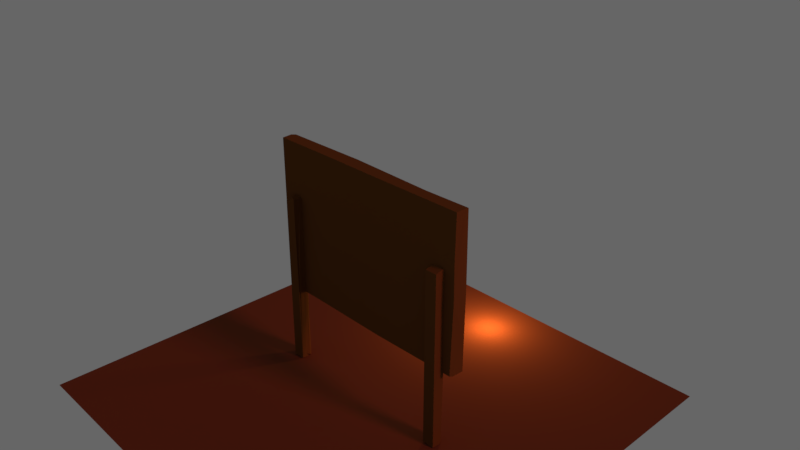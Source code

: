 # Source: sign.blend  (saved by Blender 2.78.0; exported with 4.5.12 LTS)
import bpy
from mathutils import Matrix  # noqa: F401  (used for matrix-valued properties, if any)

bpy.ops.wm.read_factory_settings(use_empty=True)
scene = bpy.context.scene
scene.name = 'Scene'

# ---- collections
col_collection_1 = bpy.data.collections.new('Collection 1'); scene.collection.children.link(col_collection_1)

# ---- images (referenced by path relative to the original .blend; pixels are not part of the script)
import os
ASSET_DIR = os.environ.get("B2B_ASSET_DIR", "")  # directory of the original .blend (textures are referenced by path, not embedded)
HERE = os.path.dirname(os.path.abspath(__file__))  # packed textures are extracted next to this script under _unpacked/

def load_image(name, relpath, width, height, colorspace="sRGB"):
    """Load a texture the original file referenced (path relative to the .blend, or extracted next to this script)."""
    p = next((c for c in (os.path.join(HERE, relpath), os.path.join(ASSET_DIR, relpath)) if relpath and os.path.exists(c)), "")
    if p:
        img = bpy.data.images.load(p, check_existing=True)
        img.name = name
    else:  # same state as the original file: an image datablock whose file is absent (Cycles renders it pink)
        img = bpy.data.images.new(name, width, height)
        img.source = "FILE"
        img.filepath = "//" + (relpath or name)
    img.colorspace_settings.name = colorspace
    return img
img_untitled = load_image('Untitled', 'sign.jpg', 1024, 1024, 'sRGB')

# ---- materials (node trees are filled in below, after node groups)
mat_material_004 = bpy.data.materials.new('Material.004')
mat_material_004.alpha_threshold = 0.0
mat_material_004.diffuse_color = (0.2738, 0.2738, 0.2738, 1.0)
mat_material_004.roughness = 0.5
mat_material = bpy.data.materials.new('Material')
mat_material.alpha_threshold = 0.0
mat_material.diffuse_color = (1.0, 1.0, 1.0, 1.0)
mat_material.roughness = 0.5
mat_material.line_color = (0.0, 0.0, 0.0, 1.0)
mat_material_002 = bpy.data.materials.new('Material.002')
mat_material_002.alpha_threshold = 0.0
mat_material_002.roughness = 0.5
mat_material_003 = bpy.data.materials.new('Material.003')
mat_material_003.alpha_threshold = 0.0
mat_material_003.roughness = 0.5
mat_material_001 = bpy.data.materials.new('Material.001')
mat_material_001.alpha_threshold = 0.0
mat_material_001.roughness = 0.5

# ---- material node trees
mat_material.use_nodes = True; mat_material.node_tree.nodes.clear()
_N = mat_material.node_tree.nodes; _L = mat_material.node_tree.links
n0 = _N.new('ShaderNodeOutputMaterial'); n0.name = 'Material Output'; n0.location = (300, 300)
n1 = _N.new('ShaderNodeBsdfDiffuse'); n1.name = 'Diffuse BSDF'; n1.location = (10, 300)
n1.inputs[0].default_value = (0.1356, 0.04971, 0.0137, 1.0)
n2 = _N.new('ShaderNodeTexImage'); n2.name = 'Image Texture'; n2.location = (73, 91)
n2.width = 140
n2.image = img_untitled
_L.new(n1.outputs[0], n0.inputs[0])
n0.is_active_output = True
mat_material_002.use_nodes = True; mat_material_002.node_tree.nodes.clear()
_N = mat_material_002.node_tree.nodes; _L = mat_material_002.node_tree.links
n0 = _N.new('ShaderNodeOutputMaterial'); n0.name = 'Material Output'; n0.location = (300, 300)
n1 = _N.new('ShaderNodeBsdfDiffuse'); n1.name = 'Diffuse BSDF'; n1.location = (10, 300)
n1.inputs[0].default_value = (0.03522, 0.03522, 0.03522, 1.0)
n2 = _N.new('ShaderNodeTexImage'); n2.name = 'Image Texture'; n2.location = (41, 89)
n2.width = 140
n2.image = img_untitled
_L.new(n1.outputs[0], n0.inputs[0])
n0.is_active_output = True
mat_material_003.use_nodes = True; mat_material_003.node_tree.nodes.clear()
_N = mat_material_003.node_tree.nodes; _L = mat_material_003.node_tree.links
n0 = _N.new('ShaderNodeOutputMaterial'); n0.name = 'Material Output'; n0.location = (300, 300)
n1 = _N.new('ShaderNodeEmission'); n1.name = 'Emission'; n1.location = (10, 300)
n1.inputs[0].default_value = (0.8, 0.8, 0.8, 1.0)
_L.new(n1.outputs[0], n0.inputs[0])
n0.is_active_output = True
mat_material_001.use_nodes = True; mat_material_001.node_tree.nodes.clear()
_N = mat_material_001.node_tree.nodes; _L = mat_material_001.node_tree.links
n0 = _N.new('ShaderNodeOutputMaterial'); n0.name = 'Material Output'; n0.location = (300, 300)
n1 = _N.new('ShaderNodeBsdfDiffuse'); n1.name = 'Diffuse BSDF'; n1.location = (10, 300)
n1.inputs[0].default_value = (0.1473, 0.03875, 0.01891, 1.0)
_L.new(n1.outputs[0], n0.inputs[0])
n0.is_active_output = True

# ---- world
world_world = bpy.data.worlds.new('World'); scene.world = world_world
world_world.use_nodes = True; world_world.node_tree.nodes.clear()
_N = world_world.node_tree.nodes; _L = world_world.node_tree.links
n0 = _N.new('ShaderNodeOutputWorld'); n0.name = 'World Output'; n0.location = (300, 300)
n1 = _N.new('ShaderNodeBackground'); n1.name = 'Background'; n1.location = (10, 300)
n1.inputs[0].default_value = (0.1329, 0.1329, 0.1329, 1.0)
_L.new(n1.outputs[0], n0.inputs[0])
n0.is_active_output = True
world_world.color = (0.05088, 0.05088, 0.05088)
world_world.use_sun_shadow = False
world_world.sun_shadow_jitter_overblur = 0.0
world_world.cycles.sampling_method = 'MANUAL'

# ---- cameras
cam_camera = bpy.data.cameras.new('Camera')
cam_camera.clip_end = 100.0
cam_camera.lens = 35.0
cam_camera.sensor_width = 32.0
cam_camera.sensor_height = 18.0
cam_camera.ortho_scale = 7.314
cam_camera.dof.focus_distance = 0.0

# ---- lights
light_point = bpy.data.lights.new('Point', 'POINT')
light_point.color = (0.553, 0.3143, 0.08287)
light_point.transmission_factor = 0.0
light_point.energy = 86.7
light_point.shadow_buffer_clip_start = 0.5
light_point.shadow_soft_size = 0.1
light_point.shadow_maximum_resolution = 0.006
light_point.use_absolute_resolution = True
light_lamp = bpy.data.lights.new('Lamp', 'SUN')
light_lamp.color = (1.0, 0.2718, 0.2454)
light_lamp.transmission_factor = 0.0
light_lamp.cutoff_distance = 30.0
light_lamp.angle = 0.1993
light_lamp.energy = 1.0
light_lamp.shadow_buffer_clip_start = 1.001
light_lamp.shadow_soft_size = 0.1
light_lamp.shadow_cascade_max_distance = 1000.0

# ---- meshes
me_group12742 = bpy.data.meshes.new('Group12742')
me_group12742.from_pydata([(1.432, -0.5512, -0.1705), (1.434, 0.407, -0.05909), (1.433, -2.165, -0.05707), (-1.255, 0.3722, -0.2334), (-1.254, 0.407, -0.05605), (-1.256, -2.157, -0.2346), (1.594, -1.07, 0.1008), (1.599, -0.6415, 0.004391), (1.603, 0.109, 0.07569), (-1.604, 1.185, -0.1095), (0.9337, -0.1741, -0.1027), (-0.9703, 0.3762, -0.1094), (1.256, -0.7344, -0.1951), (1.263, -2.15, -0.225), (1.262, -2.109, -0.1528), (-1.433, -2.162, -0.09433), (-1.433, -2.16, -0.2346), (1.439, 0.9087, 0.04754), (-0.003132, -0.9024, 0.04963), (1.44, -0.9028, 0.1048), (-1.563, -1.045, -0.1046), (-0.2565, -1.069, -0.1095), (-0.7468, 0.8864, 0.04824), (-0.2468, 1.185, -0.1099), (0.6441, 1.186, -0.1052), (1.604, -0.1897, -0.1017), (-1.603, 1.185, 0.0363), (-1.601, 0.03463, -0.1091), (-1.603, -0.4882, 0.053), (-1.585, -1.058, 0.1036), (-1.574, -1.06, -0.06368), (0.3078, 1.185, 0.1039), (-1.587, 0.5511, -0.1022), (1.575, 1.174, 0.1021), (1.438, 0.9045, 0.1054), (-0.4207, 1.157, 0.09422), (-1.592, 0.1863, 0.1073), (-1.446, -0.9043, 0.1055), (1.542, -0.9605, 0.1044), (1.59, -0.04736, 0.1022), (-1.597, 1.174, 0.0895), (-1.433, 0.9007, 0.0956), (1.594, 1.18, -0.1033), (1.589, 0.5274, 0.0965), (1.601, 1.184, 0.04036), (1.426, 0.3469, -0.2275), (1.258, 0.4068, -0.1415), (1.256, 0.4072, -0.05703), (1.434, -2.162, -0.2334), (1.278, -2.177, -0.09188), (1.416, 0.3137, -0.2331), (1.348, 0.4055, -0.1871), (1.257, 0.4154, -0.2344), (-1.437, 0.8976, 0.03889), (1.291, -2.167, -0.051), (1.292, -1.409, -0.05026), (-0.2426, -0.3326, -0.1026), (0.9871, -1.069, -0.1015), (1.584, -1.072, -0.05459), (1.266, -1.422, -0.08625), (1.601, -1.07, -0.1092), (1.252, -2.139, -0.09207), (1.267, -0.4701, -0.1961), (-1.433, 0.4027, -0.1544), (-1.433, 0.4073, -0.05769), (-1.262, -1.469, -0.07287), (-1.341, -2.162, -0.05774), (-1.255, -2.162, -0.0577), (-1.43, 0.3766, -0.2355), (-1.426, -0.9295, -0.2316)], [], [(0, 1, 2), (3, 4, 5), (6, 7, 8), (9, 10, 11), (12, 13, 14), (5, 15, 16), (17, 18, 19), (6, 20, 21), (17, 22, 18), (23, 24, 25), (26, 27, 28), (6, 29, 30), (31, 9, 26), (26, 9, 32), (19, 33, 34), (35, 34, 31), (36, 29, 37), (19, 37, 29), (19, 38, 39), (19, 29, 38), (40, 28, 36), (34, 40, 41), (36, 28, 29), (28, 30, 29), (23, 31, 24), (8, 25, 42), (19, 43, 33), (8, 42, 44), (45, 1, 0), (1, 46, 47), (44, 24, 31), (34, 33, 31), (13, 48, 49), (13, 50, 48), (45, 51, 1), (52, 50, 13), (23, 25, 10), (7, 25, 8), (37, 18, 53), (18, 37, 19), (31, 23, 9), (9, 23, 10), (2, 49, 48), (1, 54, 2), (40, 26, 28), (31, 26, 35), (1, 47, 55), (46, 14, 47), (56, 57, 21), (58, 6, 21), (49, 2, 54), (55, 47, 59), (58, 21, 57), (58, 60, 25), (35, 40, 34), (35, 26, 40), (1, 55, 54), (49, 54, 55), (13, 49, 14), (49, 55, 61), (28, 27, 20), (27, 21, 20), (1, 51, 46), (52, 13, 62), (43, 44, 33), (33, 44, 31), (63, 64, 4), (5, 4, 65), (58, 57, 60), (10, 25, 60), (46, 52, 62), (62, 13, 12), (57, 10, 60), (56, 10, 57), (46, 62, 12), (14, 46, 12), (47, 14, 59), (49, 61, 14), (4, 64, 66), (64, 63, 15), (26, 32, 27), (11, 10, 56), (5, 67, 15), (4, 66, 65), (55, 59, 61), (59, 14, 61), (50, 52, 51), (51, 52, 46), (64, 15, 66), (15, 67, 66), (65, 67, 5), (67, 65, 66), (6, 8, 38), (6, 38, 29), (15, 63, 16), (68, 5, 69), (50, 51, 45), (50, 45, 48), (41, 17, 34), (34, 17, 19), (3, 63, 4), (68, 3, 5), (6, 58, 7), (58, 25, 7), (0, 2, 48), (0, 48, 45), (3, 68, 63), (68, 69, 63), (9, 11, 32), (32, 11, 27), (41, 22, 17), (37, 53, 41), (43, 8, 44), (38, 8, 39), (41, 36, 37), (41, 40, 36), (39, 8, 43), (19, 39, 43), (22, 53, 18), (53, 22, 41), (28, 20, 30), (6, 30, 20), (69, 5, 16), (16, 63, 69), (27, 56, 21), (27, 11, 56), (24, 42, 25), (44, 42, 24)])
me_group12742.polygons.foreach_set('material_index', [0, 0, 0, 0, 0, 0, 1, 0, 1, 0, 0, 0, 0, 0, 0, 0, 0, 0, 0, 0, 0, 0, 0, 0, 0, 0, 0, 0, 0, 0, 0, 0, 0, 0, 0, 0, 0, 0, 1, 0, 0, 0, 0, 0, 0, 0, 0, 0, 0, 0, 0, 0, 0, 0, 0, 0, 0, 0, 0, 0, 0, 0, 0, 0, 0, 0, 0, 0, 0, 0, 0, 0, 0, 0, 0, 0, 0, 0, 0, 0, 0, 0, 0, 0, 0, 0, 0, 0, 0, 0, 0, 0, 0, 0, 0, 0, 0, 0, 0, 0, 0, 0, 0, 0, 0, 0, 0, 0, 0, 0, 0, 0, 0, 0, 0, 0, 0, 0, 1, 0, 0, 0, 0, 0, 0, 0, 0, 0])
_uv = me_group12742.uv_layers.new(name='UVMap')
_uv.uv.foreach_set('vector', [0.8662, 0.248, 0.7482, 0.248, 0.8662, 0.004008, 0.8972, 0.748, 0.8722, 0.748, 0.8972, 0.504, 0.8722, 0.873, 0.9282, 0.873, 0.9282, 0.754, 0.7482, 0.498, 0.8662, 0.254, 0.8662, 0.498, 0.9592, 0.254, 0.9342, 0.498, 0.9592, 0.498, 0.8722, 0.9355, 0.9282, 0.9103, 0.9282, 0.9355, 0.2461, 0.004008, 0.004008, 0.248, 0.2461, 0.248, 0.2461, 0.254, 0.004008, 0.498, 0.2461, 0.498, 0.4941, 0.004008, 0.4941, 0.248, 0.2521, 0.248, 0.7482, 0.748, 0.8662, 0.748, 0.8662, 0.504, 0.2521, 0.748, 0.4941, 0.748, 0.4941, 0.629, 0.5621, 0.9042, 0.8042, 0.879, 0.8042, 0.9042, 0.9282, 0.504, 0.9032, 0.748, 0.9282, 0.748, 0.9282, 0.879, 0.9282, 0.9042, 0.8102, 0.9042, 0.2501, 0.246, 0.4921, 0.002004, 0.2501, 0.002004, 0.2461, 0.754, 0.004008, 0.873, 0.2461, 0.873, 0.9902, 0.254, 0.9652, 0.498, 0.9902, 0.498, 0.5621, 0.9355, 0.8042, 0.9355, 0.8042, 0.9103, 0.4941, 0.9511, 0.4941, 0.9415, 0.3761, 0.9511, 0.5601, 0.877, 0.8022, 0.877, 0.5601, 0.9022, 0.7462, 0.746, 0.8642, 0.502, 0.7462, 0.502, 0.2521, 0.9355, 0.4941, 0.9103, 0.4941, 0.9355, 0.8662, 0.754, 0.8662, 0.873, 0.7482, 0.873, 0.9262, 0.9083, 0.8702, 0.9335, 0.8702, 0.9083, 0.128, 0.9355, 0.2461, 0.9355, 0.2461, 0.879, 0.9282, 0.498, 0.8722, 0.498, 0.9282, 0.254, 0.6182, 0.004008, 0.6182, 0.248, 0.5001, 0.248, 0.9592, 0.754, 0.9342, 0.873, 0.9592, 0.873, 0.9902, 0.873, 0.9652, 0.873, 0.9902, 0.754, 0.5621, 0.9824, 0.5871, 0.9728, 0.5871, 0.9824, 0.6182, 0.754, 0.6182, 0.873, 0.5001, 0.873, 0.8702, 0.252, 0.9262, 0.252, 0.8702, 0.496, 0.9747, 0.9042, 0.9747, 0.879, 0.9497, 0.9042, 0.2501, 0.9083, 0.4921, 0.9083, 0.2501, 0.9335, 0.9497, 0.9667, 0.9592, 0.9667, 0.9592, 0.9415, 0.4941, 0.879, 0.4941, 0.9042, 0.2521, 0.9042, 0.7422, 0.254, 0.6242, 0.498, 0.7422, 0.498, 0.8662, 0.9103, 0.8662, 0.9667, 0.8102, 0.9667, 0.002004, 0.002004, 0.2441, 0.002004, 0.002004, 0.246, 0.2461, 0.748, 0.004008, 0.748, 0.2461, 0.504, 0.4941, 0.754, 0.4941, 0.873, 0.2521, 0.873, 0.2441, 0.502, 0.002004, 0.502, 0.002004, 0.746, 0.9477, 0.877, 0.9727, 0.877, 0.9477, 0.9022, 0.9592, 0.504, 0.9342, 0.748, 0.9592, 0.748, 0.8042, 0.9667, 0.8042, 0.9571, 0.5621, 0.9667, 0.6242, 0.248, 0.7422, 0.004008, 0.7422, 0.248, 0.3701, 0.9415, 0.3701, 0.9511, 0.128, 0.9511, 0.998, 0.248, 0.998, 0.004008, 0.9963, 0.248, 0.5001, 0.498, 0.6182, 0.254, 0.6182, 0.498, 0.9012, 0.502, 0.9262, 0.502, 0.9012, 0.746, 0.9572, 0.9395, 0.9477, 0.9647, 0.9477, 0.9395, 0.126, 0.9395, 0.3681, 0.9395, 0.126, 0.9491, 0.6161, 0.002004, 0.4981, 0.246, 0.4981, 0.002004, 0.4941, 0.9571, 0.4941, 0.9667, 0.3761, 0.9667, 0.002004, 0.252, 0.2441, 0.252, 0.002004, 0.496, 0.5621, 0.9511, 0.8042, 0.9415, 0.8042, 0.9511, 0.9902, 0.004008, 0.9902, 0.248, 0.8722, 0.248, 0.3741, 0.9491, 0.3741, 0.9395, 0.4921, 0.9395, 0.6337, 0.9728, 0.6242, 0.9746, 0.6337, 0.9746, 0.9808, 0.998, 0.9825, 0.879, 0.9825, 0.998, 0.122, 0.998, 0.004008, 0.998, 0.122, 0.879, 0.7422, 0.504, 0.5001, 0.623, 0.7422, 0.623, 0.9747, 0.9415, 0.9747, 0.9667, 0.9652, 0.9667, 0.7422, 0.629, 0.5001, 0.748, 0.7422, 0.748, 0.9787, 0.996, 0.9805, 0.877, 0.9787, 0.877, 0.9902, 0.748, 0.9808, 0.748, 0.9902, 0.504, 0.9727, 0.9395, 0.9632, 0.9395, 0.9632, 0.9647, 0.4941, 0.504, 0.2521, 0.623, 0.4941, 0.623, 0.9902, 0.998, 0.9902, 0.879, 0.9885, 0.998, 0.6161, 0.752, 0.4981, 0.752, 0.4981, 0.871, 0.3741, 0.9551, 0.3741, 0.9647, 0.4921, 0.9551, 0.9572, 0.252, 0.9322, 0.496, 0.9322, 0.252, 0.7422, 0.873, 0.7422, 0.754, 0.6242, 0.873, 0.4921, 0.627, 0.2501, 0.627, 0.2501, 0.746, 0.8702, 0.871, 0.8702, 0.752, 0.9262, 0.752, 0.7402, 0.627, 0.4981, 0.746, 0.4981, 0.627, 0.8702, 0.246, 0.9882, 0.002004, 0.8702, 0.002004, 0.5932, 0.9824, 0.6026, 0.9824, 0.6026, 0.9728, 0.2501, 0.877, 0.2501, 0.9022, 0.4921, 0.877, 0.9652, 0.748, 0.9747, 0.748, 0.9747, 0.504, 0.7462, 0.871, 0.7462, 0.752, 0.8642, 0.752, 0.7402, 0.002004, 0.6222, 0.246, 0.6222, 0.002004, 0.9497, 0.9355, 0.9747, 0.9355, 0.9747, 0.9103, 0.4921, 0.502, 0.2501, 0.621, 0.2501, 0.502, 0.9342, 0.998, 0.9437, 0.998, 0.9437, 0.879, 0.3761, 0.9746, 0.4941, 0.9746, 0.4941, 0.9728, 0.6182, 0.9728, 0.6087, 0.9824, 0.6182, 0.9824, 0.5912, 0.9804, 0.6006, 0.9708, 0.5912, 0.9708, 0.9632, 0.746, 0.9632, 0.502, 0.9727, 0.502, 0.6067, 0.9804, 0.6161, 0.9708, 0.6067, 0.9708, 0.9262, 0.877, 0.8082, 0.877, 0.8082, 0.9022, 0.9322, 0.877, 0.9322, 0.996, 0.9417, 0.877, 0.5601, 0.9491, 0.8022, 0.9395, 0.5601, 0.9395, 0.3701, 0.9571, 0.3701, 0.9667, 0.128, 0.9667, 0.9572, 0.502, 0.9322, 0.746, 0.9322, 0.502, 0.4941, 0.254, 0.2521, 0.498, 0.4941, 0.498, 0.6222, 0.9726, 0.6317, 0.9708, 0.6222, 0.9708, 0.9943, 0.002004, 0.996, 0.002004, 0.9943, 0.246, 0.8022, 0.9083, 0.5601, 0.9335, 0.5601, 0.9083, 0.3701, 0.9746, 0.3701, 0.9728, 0.128, 0.9746, 0.9477, 0.9083, 0.9477, 0.9335, 0.9727, 0.9083, 0.8952, 0.502, 0.8702, 0.502, 0.8702, 0.746, 0.9282, 0.9415, 0.9282, 0.9667, 0.8722, 0.9667, 0.8642, 0.9083, 0.8082, 0.9647, 0.8082, 0.9083, 0.8022, 0.9551, 0.5601, 0.9647, 0.5601, 0.9551, 0.7462, 0.002004, 0.7462, 0.246, 0.8642, 0.002004, 0.5851, 0.9708, 0.5601, 0.9708, 0.5601, 0.9804, 0.9787, 0.502, 0.9787, 0.746, 0.9882, 0.502, 0.12, 0.877, 0.002004, 0.996, 0.002004, 0.877, 0.126, 0.877, 0.2441, 0.877, 0.126, 0.9335, 0.8642, 0.252, 0.7462, 0.252, 0.7462, 0.496, 0.3681, 0.9708, 0.126, 0.9708, 0.126, 0.9726, 0.5561, 0.998, 0.5001, 0.998, 0.5561, 0.879, 0.9322, 0.871, 0.9572, 0.752, 0.9322, 0.752, 0.002004, 0.871, 0.002004, 0.752, 0.2441, 0.752, 0.4981, 0.877, 0.5541, 0.877, 0.4981, 0.996, 0.8702, 0.9647, 0.8702, 0.9395, 0.9262, 0.9395, 0.6222, 0.871, 0.6222, 0.752, 0.7402, 0.752, 0.6222, 0.252, 0.7402, 0.252, 0.6222, 0.496, 0.3741, 0.9726, 0.4921, 0.9708, 0.3741, 0.9708, 0.9865, 0.996, 0.9865, 0.877, 0.9882, 0.877, 0.3681, 0.9551, 0.126, 0.9647, 0.126, 0.9551, 0.9632, 0.496, 0.9882, 0.252, 0.9632, 0.252, 0.4921, 0.252, 0.2501, 0.496, 0.2501, 0.252, 0.4921, 0.752, 0.2501, 0.752, 0.2501, 0.871, 0.6161, 0.252, 0.4981, 0.252, 0.4981, 0.496, 0.4981, 0.621, 0.4981, 0.502, 0.7402, 0.502, 0.9882, 0.752, 0.9632, 0.752, 0.9632, 0.871])
me_group12742.materials.append(mat_material)
me_group12742.materials.append(mat_material_002)
me_group12742.use_remesh_preserve_volume = False
me_group12742.use_remesh_preserve_attributes = False
me_group12742.use_mirror_vertex_groups = False
me_group12742.update()
me_plane = bpy.data.meshes.new('Plane')
me_plane.from_pydata([(-1.0, -1.0, 0.0), (1.0, -1.0, 0.0), (-1.0, 1.0, 0.0), (1.0, 1.0, 0.0)], [], [(0, 1, 3, 2)])
me_plane.materials.append(mat_material_001)
me_plane.use_remesh_preserve_volume = False
me_plane.use_remesh_preserve_attributes = False
me_plane.use_mirror_vertex_groups = False
me_plane.update()

# ---- curves / text
txt_text_001 = bpy.data.curves.new('Text.001', 'FONT')
txt_text_001.dimensions = '2D'
txt_text_001.body = 'COMMON GROUNDS'
txt_text_001.materials.append(mat_material_004)
txt_text_001.use_path_clamp = True
txt_text_001.bevel_resolution = 0
txt_text_001.extrude = 0.011
txt_text_001.align_x = 'CENTER'
txt_text_001.size = 0.21
txt_text = bpy.data.curves.new('Text', 'FONT')
txt_text.dimensions = '2D'
txt_text.body = 'Your house, containing\neverything you own,\ncatches fire. After saving\nyour loved ones and pets,\nyou have time to safely\nmake a final dash to save\nany one item. What would it be?\nWhy?'
txt_text.materials.append(mat_material_003)
txt_text.use_path_clamp = True
txt_text.bevel_resolution = 0
txt_text.align_x = 'CENTER'
txt_text.align_y = 'CENTER'
txt_text.size = 0.1

# ---- objects
ob_text_001 = bpy.data.objects.new('Text.001', txt_text_001)
ob_group12742 = bpy.data.objects.new('Group12742', me_group12742)
ob_point_001 = bpy.data.objects.new('Point.001', light_point)
ob_point = bpy.data.objects.new('Point', light_point)
ob_text = bpy.data.objects.new('Text', txt_text)
ob_plane = bpy.data.objects.new('Plane', me_plane)
ob_lamp = bpy.data.objects.new('Lamp', light_lamp)
ob_camera = bpy.data.objects.new('Camera', cam_camera)

# ---- transforms, parenting, visibility, modifiers, constraints
ob_text_001.location = (0.0, 0.1021, 0.9701)
ob_text_001.rotation_euler = (1.571, 0.0, 3.142)
ob_text_001.lineart.crease_threshold = 0.0
ob_group12742.location = (0.0, 0.0, 0.0)
ob_group12742.rotation_euler = (1.571, -0.0, 3.142)
ob_group12742.lineart.crease_threshold = 0.0
ob_point_001.location = (0.06605, 2.386, -1.807)
ob_point_001.lineart.crease_threshold = 0.0
ob_point.location = (-0.018, 2.389, -1.018)
ob_point.lineart.crease_threshold = 0.0
ob_text.location = (0.0, 0.04468, 0.0)
ob_text.rotation_euler = (1.571, -0.0, 3.142)
ob_text.hide_viewport = True
ob_text.hide_render = True
ob_text.lineart.crease_threshold = 0.0
ob_plane.location = (0.0, 0.0, -2.17)
ob_plane.scale = (3.117, 3.117, 3.117)
ob_plane.lineart.crease_threshold = 0.0
ob_lamp.location = (1.105, -5.941, 5.904)
ob_lamp.rotation_euler = (1.059, -0.1186, 1.822)
ob_lamp.lock_rotations_4d = False
ob_lamp.empty_display_type = 'ARROWS'
ob_lamp.color = (0.0, 0.0, 0.0, 0.0)
ob_lamp.lineart.crease_threshold = 0.0
ob_camera.location = (7.481, -6.508, 5.344)
ob_camera.rotation_euler = (1.109, 0.0, 0.8149)
ob_camera.lock_rotations_4d = False
ob_camera.empty_display_type = 'ARROWS'
ob_camera.color = (0.0, 0.0, 0.0, 0.0)
ob_camera.display_type = 'WIRE'
ob_camera.lineart.crease_threshold = 0.0

# ---- collection membership
col_collection_1.objects.link(ob_text_001)
col_collection_1.objects.link(ob_group12742)
col_collection_1.objects.link(ob_point_001)
col_collection_1.objects.link(ob_point)
col_collection_1.objects.link(ob_text)
col_collection_1.objects.link(ob_plane)
col_collection_1.objects.link(ob_lamp)
col_collection_1.objects.link(ob_camera)

# ---- scene / render settings (as saved in the file)
scene.camera = ob_camera
scene.frame_start = 1; scene.frame_end = 250; scene.frame_set(1)
scene.render.engine = 'CYCLES'
scene.render.resolution_percentage = 50
scene.render.dither_intensity = 0.0
scene.cycles.use_denoising = False
scene.cycles.samples = 128
scene.cycles.sampling_pattern = 'TABULATED_SOBOL'
scene.cycles.light_sampling_threshold = 0.0
scene.cycles.use_adaptive_sampling = False
scene.cycles.use_light_tree = False
scene.cycles.blur_glossy = 0.0
scene.cycles.sample_clamp_indirect = 0.0
scene.view_settings.view_transform = 'Standard'
bpy.context.view_layer.update()
